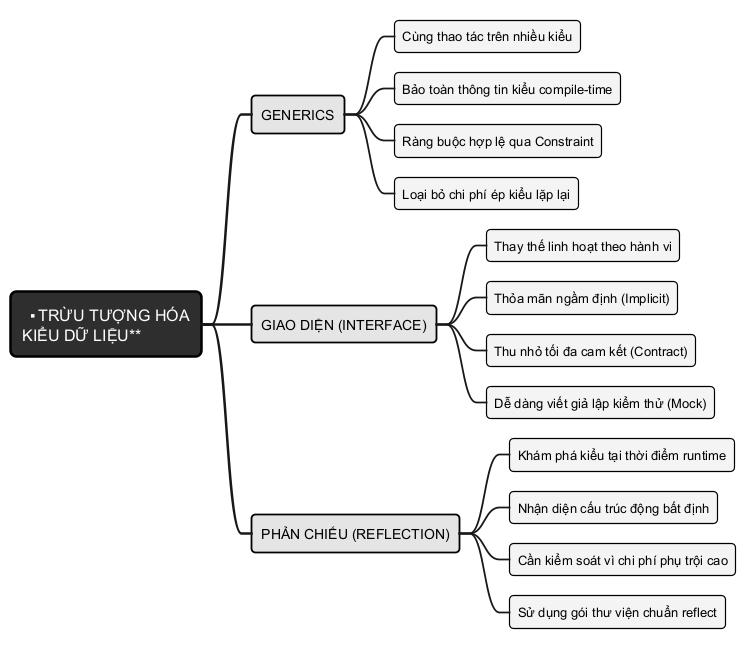

The diagram above was rendered by PlantUML. Its source (embedded in the PNG):
@startmindmap
skinparam backgroundColor white
skinparam defaultFontName "Source Sans 3"
skinparam defaultFontSize 14
<style>
mindmapDiagram {
  node {
    BackgroundColor #F4F4F4
    LineColor #000000
    LineThickness 1.2
    FontColor #000000
    FontSize 13
    RoundCorner 8
    Padding 8
  }
  :depth(0) {
    BackgroundColor #2E2E2E
    FontColor #FFFFFF
    FontSize 16
    LineThickness 2.5
    RoundCorner 12
    Padding 12
  }
  :depth(1) {
    BackgroundColor #E5E5E5
    FontColor #000000
    FontSize 14
    LineThickness 1.8
    RoundCorner 8
    Padding 10
  }
}
</style>
* **TRỪU TƯỢNG HÓA\nKIỂU DỮ LIỆU**
** GENERICS
*** Cùng thao tác trên nhiều kiểu
*** Bảo toàn thông tin kiểu compile-time
*** Ràng buộc hợp lệ qua Constraint
*** Loại bỏ chi phí ép kiểu lặp lại
** GIAO DIỆN (INTERFACE)
*** Thay thế linh hoạt theo hành vi
*** Thỏa mãn ngầm định (Implicit)
*** Thu nhỏ tối đa cam kết (Contract)
*** Dễ dàng viết giả lập kiểm thử (Mock)
** PHẢN CHIẾU (REFLECTION)
*** Khám phá kiểu tại thời điểm runtime
*** Nhận diện cấu trúc động bất định
*** Cần kiểm soát vì chi phí phụ trội cao
*** Sử dụng gói thư viện chuẩn reflect
@endmindmap